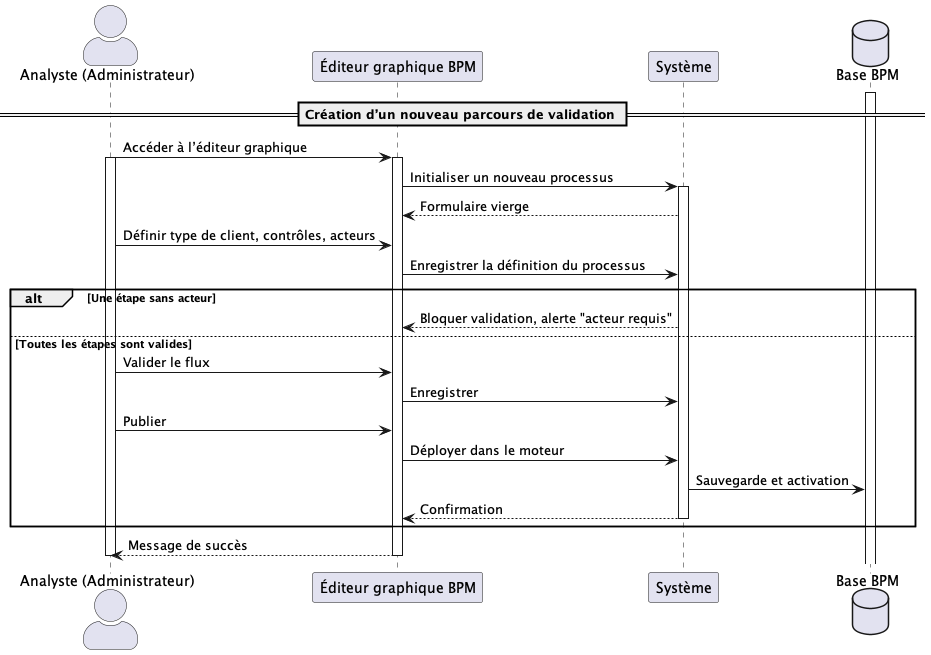

The diagram above was rendered by PlantUML. Its source (embedded in the PNG):
@startuml UC048
skinparam actorStyle awesome

actor "Analyste (Administrateur)" as Analyste
participant "Éditeur graphique BPM" as UI
participant "Système" as Moteur
database "Base BPM" as BPM

== Création d’un nouveau parcours de validation ==
    activate BPM
Analyste -> UI : Accéder à l’éditeur graphique
activate UI
activate Analyste
UI -> Moteur : Initialiser un nouveau processus
activate Moteur
Moteur --> UI : Formulaire vierge

Analyste -> UI : Définir type de client, contrôles, acteurs
UI -> Moteur : Enregistrer la définition du processus

alt Une étape sans acteur
    Moteur --> UI : Bloquer validation, alerte "acteur requis"
else Toutes les étapes sont valides
    Analyste -> UI : Valider le flux
    UI -> Moteur : Enregistrer
    Analyste -> UI : Publier
    UI -> Moteur : Déployer dans le moteur
    Moteur -> BPM : Sauvegarde et activation
    Moteur --> UI : Confirmation
    deactivate Moteur
end

UI --> Analyste : Message de succès
deactivate UI
deactivate Analyste
@enduml